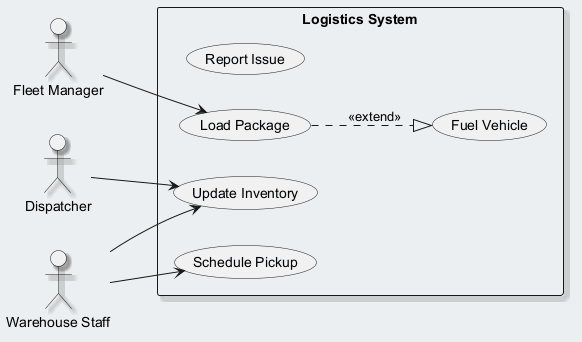

The diagram above was rendered by PlantUML. Its source (embedded in the PNG):
@startuml
skinparam backgroundColor #ECEFF1
skinparam classBackgroundColor #FFFFFF
skinparam classBorderColor #455A64
skinparam shadowing true
left to right direction
actor "Fleet Manager" as FM
actor "Dispatcher" as D
actor "Warehouse Staff" as WS
rectangle "Logistics System" {
  usecase "Report Issue" as UC_ReportIssue
  usecase "Fuel Vehicle" as UC_FuelVehicle
  usecase "Schedule Pickup" as UC_SchedulePickup
  usecase "Update Inventory" as UC_UpdateInventory
  usecase "Load Package" as UC_LoadPackage
}
FM --> UC_LoadPackage
D --> UC_UpdateInventory
WS --> UC_SchedulePickup
WS --> UC_UpdateInventory
UC_LoadPackage ..|> UC_FuelVehicle : <<extend>>
@enduml